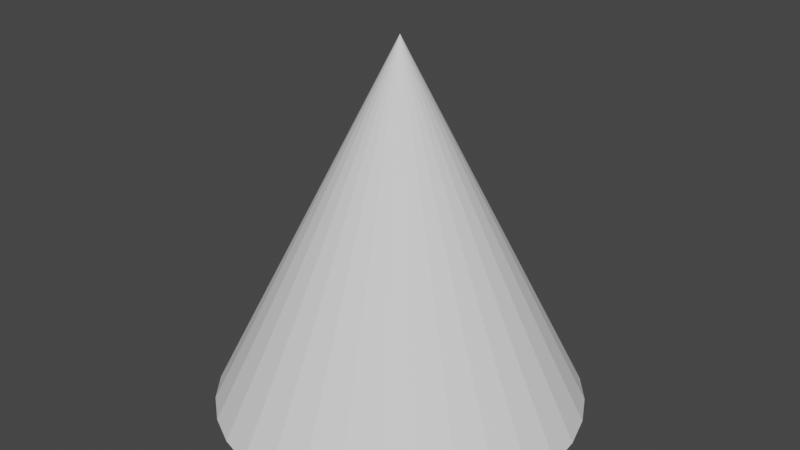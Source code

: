 # Source: Cone.blend  (saved by Blender 3.4.6; exported with 4.5.12 LTS)
import bpy
from mathutils import Matrix  # noqa: F401  (used for matrix-valued properties, if any)

bpy.ops.wm.read_factory_settings(use_empty=True)
scene = bpy.context.scene
scene.name = 'Scene'

# ---- collections
col_collection = bpy.data.collections.new('Collection'); scene.collection.children.link(col_collection)

# ---- world
world_world = bpy.data.worlds.new('World'); scene.world = world_world
world_world.use_nodes = True; world_world.node_tree.nodes.clear()
_N = world_world.node_tree.nodes; _L = world_world.node_tree.links
n0 = _N.new('ShaderNodeOutputWorld'); n0.name = 'World Output'; n0.location = (300, 300)
n1 = _N.new('ShaderNodeBackground'); n1.name = 'Background'; n1.location = (10, 300)
n1.inputs[0].default_value = (0.05088, 0.05088, 0.05088, 1.0)
_L.new(n1.outputs[0], n0.inputs[0])
n0.is_active_output = True
world_world.color = (0.05088, 0.05088, 0.05088)
world_world.use_sun_shadow = False
world_world.sun_shadow_jitter_overblur = 0.0

# ---- meshes
me_cone = bpy.data.meshes.new('Cone')
me_cone.from_pydata([(0.0, -1.0, -1.0), (0.1951, -1.0, -0.9808), (0.3827, -1.0, -0.9239), (0.5556, -1.0, -0.8315), (0.7071, -1.0, -0.7071), (0.8315, -1.0, -0.5556), (0.9239, -1.0, -0.3827), (0.9808, -1.0, -0.1951), (1.0, -1.0, -3.179e-08), (0.9808, -1.0, 0.1951), (0.9239, -1.0, 0.3827), (0.8315, -1.0, 0.5556), (0.7071, -1.0, 0.7071), (0.5556, -1.0, 0.8315), (0.3827, -1.0, 0.9239), (0.1951, -1.0, 0.9808), (-3.258e-07, -1.0, 1.0), (-0.1951, -1.0, 0.9808), (-0.3827, -1.0, 0.9239), (-0.5556, -1.0, 0.8315), (-0.7071, -1.0, 0.7071), (-0.8315, -1.0, 0.5556), (-0.9239, -1.0, 0.3827), (-0.9808, -1.0, 0.1951), (-1.0, -1.0, -9.219e-07), (-0.9808, -1.0, -0.1951), (-0.9239, -1.0, -0.3827), (-0.8315, -1.0, -0.5556), (-0.7071, -1.0, -0.7071), (-0.5556, -1.0, -0.8315), (-0.3827, -1.0, -0.9239), (-0.1951, -1.0, -0.9808), (8.407e-05, 0.9996, -0.000203), (4.289e-05, 0.9996, -0.0002157), (0.0, 0.9996, -0.0002201), (-4.298e-05, 0.9996, -0.0002161), (-8.441e-05, 0.9996, -0.0002038), (-0.0001227, 0.9996, -0.0001836), (-0.0001563, 0.9996, -0.0001564), (-0.000184, 0.9996, -0.000123), (-0.0002046, 0.9996, -8.479e-05), (-0.0002174, 0.9996, -4.328e-05), (-0.0002217, 0.9996, -4.391e-08), (-0.0002175, 0.9996, 4.323e-05), (-0.0001844, 0.9996, 0.0001232), (-0.0001568, 0.9996, 0.0001567), (-0.0001231, 0.9996, 0.0001842), (-8.474e-05, 0.9996, 0.0002045), (-4.316e-05, 0.9996, 0.0002169), (-7.202e-11, 0.9996, 0.000221), (4.307e-05, 0.9996, 0.0002165), (8.439e-05, 0.9996, 0.0002037), (0.0001224, 0.9996, 0.0001831), (0.0001556, 0.9996, 0.0001556), (-0.0002049, 0.9996, 8.484e-05), (0.0001828, 0.9996, 0.0001221), (0.0002029, 0.9996, 8.401e-05), (0.0002153, 0.9996, 4.278e-05), (0.0002194, 0.9996, -4.371e-08), (0.0002151, 0.9996, -4.283e-05), (0.0002026, 0.9996, -8.397e-05), (0.0001824, 0.9996, -0.0001219), (0.0001551, 0.9996, -0.0001552), (0.000122, 0.9996, -0.0001826)], [], [(45, 49, 62), (34, 38, 45), (49, 53, 62), (62, 63, 34), (63, 32, 34), (32, 33, 34), (34, 35, 36), (36, 37, 34), (37, 38, 34), (38, 39, 40), (40, 41, 42), (42, 43, 45), (43, 54, 45), (54, 44, 45), (45, 46, 47), (47, 48, 45), (48, 49, 45), (49, 50, 53), (50, 51, 53), (53, 55, 56), (51, 52, 53), (56, 57, 58), (58, 59, 62), (59, 60, 62), (60, 61, 62), (38, 40, 45), (40, 42, 45), (53, 56, 62), (56, 58, 62), (62, 34, 45), (0, 1, 2, 3, 4, 5, 6, 7, 8, 9, 10, 11, 12, 13, 14, 15, 16, 17, 18, 19, 20, 21, 22, 23, 24, 25, 26, 27, 28, 29, 30, 31), (3, 63, 62, 4), (4, 62, 61, 5), (5, 61, 60, 6), (6, 60, 59, 7), (7, 59, 58, 8), (8, 58, 57, 9), (9, 57, 56, 10), (10, 56, 55, 11), (11, 55, 53, 12), (12, 53, 52, 13), (13, 52, 51, 14), (14, 51, 50, 15), (15, 50, 49, 16), (16, 49, 48, 17), (17, 48, 47, 18), (18, 47, 46, 19), (19, 46, 45, 20), (20, 45, 44, 21), (21, 44, 54, 22), (22, 54, 43, 23), (23, 43, 42, 24), (24, 42, 41, 25), (25, 41, 40, 26), (26, 40, 39, 27), (27, 39, 38, 28), (28, 38, 37, 29), (29, 37, 36, 30), (30, 36, 35, 31), (31, 35, 34, 0), (0, 34, 33, 1), (1, 33, 32, 2), (2, 32, 63, 3)])
_uv = me_cone.uv_layers.new(name='UVMap')
_uv.uv.foreach_set('vector', [0.25, 0.25, 0.25, 0.2499, 0.25, 0.25, 0.25, 0.2501, 0.25, 0.25, 0.25, 0.25, 0.25, 0.2499, 0.25, 0.25, 0.25, 0.25, 0.25, 0.25, 0.25, 0.25, 0.25, 0.2501, 0.25, 0.25, 0.25, 0.25, 0.25, 0.2501, 0.25, 0.25, 0.25, 0.2501, 0.25, 0.2501, 0.25, 0.2501, 0.25, 0.2501, 0.25, 0.25, 0.25, 0.25, 0.25, 0.25, 0.25, 0.2501, 0.25, 0.25, 0.25, 0.25, 0.25, 0.2501, 0.25, 0.25, 0.25, 0.25, 0.25, 0.25, 0.25, 0.25, 0.2499, 0.25, 0.2499, 0.25, 0.2499, 0.25, 0.2499, 0.25, 0.25, 0.25, 0.2499, 0.25, 0.25, 0.25, 0.25, 0.25, 0.25, 0.25, 0.25, 0.25, 0.25, 0.25, 0.25, 0.25, 0.25, 0.25, 0.25, 0.25, 0.25, 0.25, 0.25, 0.2499, 0.25, 0.25, 0.25, 0.2499, 0.25, 0.2499, 0.25, 0.25, 0.25, 0.2499, 0.25, 0.2499, 0.25, 0.25, 0.25, 0.2499, 0.25, 0.25, 0.25, 0.25, 0.25, 0.25, 0.25, 0.25, 0.25, 0.25, 0.25, 0.25, 0.25, 0.25, 0.25, 0.25, 0.25, 0.25, 0.2501, 0.25, 0.2501, 0.25, 0.2501, 0.25, 0.2501, 0.25, 0.25, 0.25, 0.2501, 0.25, 0.25, 0.25, 0.25, 0.25, 0.25, 0.25, 0.25, 0.25, 0.25, 0.25, 0.25, 0.25, 0.25, 0.25, 0.25, 0.25, 0.25, 0.25, 0.2499, 0.25, 0.25, 0.25, 0.25, 0.25, 0.25, 0.25, 0.25, 0.25, 0.25, 0.25, 0.2501, 0.25, 0.25, 0.25, 0.25, 0.25, 0.25, 0.2501, 0.25, 0.25, 0.75, 0.49, 0.7968, 0.4854, 0.8418, 0.4717, 0.8833, 0.4496, 0.9197, 0.4197, 0.9496, 0.3833, 0.9717, 0.3418, 0.9854, 0.2968, 0.99, 0.25, 0.9854, 0.2032, 0.9717, 0.1582, 0.9496, 0.1167, 0.9197, 0.08029, 0.8833, 0.05045, 0.8418, 0.02827, 0.7968, 0.01461, 0.75, 0.01, 0.7032, 0.01461, 0.6582, 0.02827, 0.6167, 0.05045, 0.5803, 0.08029, 0.5504, 0.1167, 0.5283, 0.1582, 0.5146, 0.2032, 0.51, 0.25, 0.5146, 0.2968, 0.5283, 0.3418, 0.5504, 0.3833, 0.5803, 0.4197, 0.6167, 0.4496, 0.6582, 0.4717, 0.7032, 0.4854, 0.3833, 0.4496, 0.25, 0.25, 0.25, 0.25, 0.4197, 0.4197, 0.4197, 0.4197, 0.25, 0.25, 0.25, 0.25, 0.4496, 0.3833, 0.4496, 0.3833, 0.25, 0.25, 0.25, 0.25, 0.4717, 0.3418, 0.4717, 0.3418, 0.25, 0.25, 0.2501, 0.25, 0.4854, 0.2968, 0.4854, 0.2968, 0.2501, 0.25, 0.2501, 0.25, 0.49, 0.25, 0.49, 0.25, 0.2501, 0.25, 0.2501, 0.25, 0.4854, 0.2032, 0.4854, 0.2032, 0.2501, 0.25, 0.25, 0.25, 0.4717, 0.1582, 0.4717, 0.1582, 0.25, 0.25, 0.25, 0.25, 0.4496, 0.1167, 0.4496, 0.1167, 0.25, 0.25, 0.25, 0.25, 0.4197, 0.08029, 0.4197, 0.08029, 0.25, 0.25, 0.25, 0.25, 0.3833, 0.05045, 0.3833, 0.05045, 0.25, 0.25, 0.25, 0.25, 0.3418, 0.02827, 0.3418, 0.02827, 0.25, 0.25, 0.25, 0.2499, 0.2968, 0.01461, 0.2968, 0.01461, 0.25, 0.2499, 0.25, 0.2499, 0.25, 0.01, 0.25, 0.01, 0.25, 0.2499, 0.25, 0.2499, 0.2032, 0.01461, 0.2032, 0.01461, 0.25, 0.2499, 0.25, 0.25, 0.1582, 0.02827, 0.1582, 0.02827, 0.25, 0.25, 0.25, 0.25, 0.1167, 0.05045, 0.1167, 0.05045, 0.25, 0.25, 0.25, 0.25, 0.08029, 0.08029, 0.08029, 0.08029, 0.25, 0.25, 0.25, 0.25, 0.05045, 0.1167, 0.05045, 0.1167, 0.25, 0.25, 0.25, 0.25, 0.02827, 0.1582, 0.02827, 0.1582, 0.25, 0.25, 0.2499, 0.25, 0.01461, 0.2032, 0.01461, 0.2032, 0.2499, 0.25, 0.2499, 0.25, 0.01, 0.25, 0.01, 0.25, 0.2499, 0.25, 0.2499, 0.25, 0.01461, 0.2968, 0.01461, 0.2968, 0.2499, 0.25, 0.25, 0.25, 0.02827, 0.3418, 0.02827, 0.3418, 0.25, 0.25, 0.25, 0.25, 0.05045, 0.3833, 0.05045, 0.3833, 0.25, 0.25, 0.25, 0.25, 0.08029, 0.4197, 0.08029, 0.4197, 0.25, 0.25, 0.25, 0.25, 0.1167, 0.4496, 0.1167, 0.4496, 0.25, 0.25, 0.25, 0.25, 0.1582, 0.4717, 0.1582, 0.4717, 0.25, 0.25, 0.25, 0.2501, 0.2032, 0.4854, 0.2032, 0.4854, 0.25, 0.2501, 0.25, 0.2501, 0.25, 0.49, 0.25, 0.49, 0.25, 0.2501, 0.25, 0.2501, 0.2968, 0.4854, 0.2968, 0.4854, 0.25, 0.2501, 0.25, 0.25, 0.3418, 0.4717, 0.3418, 0.4717, 0.25, 0.25, 0.25, 0.25, 0.3833, 0.4496])
me_cone.use_remesh_fix_poles = True
me_cone.use_remesh_preserve_attributes = False
me_cone.use_mirror_vertex_groups = False
me_cone.update()

# ---- objects
ob_cone = bpy.data.objects.new('Cone', me_cone)

# ---- transforms, parenting, visibility, modifiers, constraints
ob_cone.location = (0.0, 0.0, 0.0)
ob_cone.rotation_euler = (1.571, 0.0, 0.0)
ob_cone.lineart.crease_threshold = 0.0

# ---- collection membership
col_collection.objects.link(ob_cone)

# ---- scene / render settings (as saved in the file)
scene.frame_start = 1; scene.frame_end = 250; scene.frame_set(1)
scene.render.engine = 'BLENDER_EEVEE_NEXT'
scene.cycles.use_denoising = False
scene.cycles.samples = 128
scene.cycles.sampling_pattern = 'TABULATED_SOBOL'
scene.cycles.use_adaptive_sampling = False
scene.cycles.use_light_tree = False
scene.view_settings.view_transform = 'Filmic'
bpy.context.view_layer.update()

# ---- added for rendering (the .blend has no active camera and no usable light): camera, sun
cam_auto = bpy.data.cameras.new('AutoCamera')
cam_auto.lens = 50.0
cam_auto.sensor_width = 36.0
cam_auto.clip_end = 1000.0
ob_auto_camera = bpy.data.objects.new('AutoCamera', cam_auto)
scene.collection.objects.link(ob_auto_camera)
ob_auto_camera.location = (3.20484, -3.84581, 2.56365)
ob_auto_camera.rotation_euler = (1.09748, -7.21219e-08, 0.694738)
scene.camera = ob_auto_camera
light_auto_sun = bpy.data.lights.new('AutoSun', 'SUN')
light_auto_sun.energy = 3.0
light_auto_sun.angle = 0.0523599
ob_auto_sun = bpy.data.objects.new('AutoSun', light_auto_sun)
scene.collection.objects.link(ob_auto_sun)
ob_auto_sun.rotation_euler = (0.872665, 0.174533, 0.523599)
bpy.context.view_layer.update()
